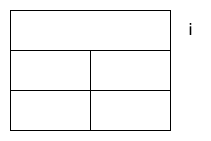

The diagram above was exported from draw.io. Its source (the exported page's mxGraphModel, read from the mxfile embedded in the PNG):
<mxGraphModel dx="1106" dy="860" grid="1" gridSize="10" guides="1" tooltips="1" connect="1" arrows="1" fold="1" page="1" pageScale="1" pageWidth="827" pageHeight="1169" math="0" shadow="0">
  <root>
    <mxCell id="0" />
    <mxCell id="1" parent="0" />
    <mxCell id="iTTnY_WJ2NDEtB7COpHF-1" value="" style="rounded=0;whiteSpace=wrap;html=1;fontSize=16;" vertex="1" parent="1">
      <mxGeometry x="200" y="120" width="160" height="40" as="geometry" />
    </mxCell>
    <mxCell id="iTTnY_WJ2NDEtB7COpHF-2" value="" style="rounded=0;whiteSpace=wrap;html=1;" vertex="1" parent="1">
      <mxGeometry x="200" y="160" width="80" height="40" as="geometry" />
    </mxCell>
    <mxCell id="iTTnY_WJ2NDEtB7COpHF-3" value="" style="rounded=0;whiteSpace=wrap;html=1;" vertex="1" parent="1">
      <mxGeometry x="280" y="160" width="80" height="40" as="geometry" />
    </mxCell>
    <mxCell id="iTTnY_WJ2NDEtB7COpHF-4" value="" style="rounded=0;whiteSpace=wrap;html=1;" vertex="1" parent="1">
      <mxGeometry x="200" y="200" width="80" height="40" as="geometry" />
    </mxCell>
    <mxCell id="iTTnY_WJ2NDEtB7COpHF-5" value="" style="rounded=0;whiteSpace=wrap;html=1;" vertex="1" parent="1">
      <mxGeometry x="280" y="200" width="80" height="40" as="geometry" />
    </mxCell>
    <mxCell id="iTTnY_WJ2NDEtB7COpHF-6" value="i" style="text;html=1;align=center;verticalAlign=middle;resizable=0;points=[];autosize=1;strokeColor=none;fillColor=none;fontSize=16;" vertex="1" parent="1">
      <mxGeometry x="370" y="130" width="20" height="20" as="geometry" />
    </mxCell>
  </root>
</mxGraphModel>